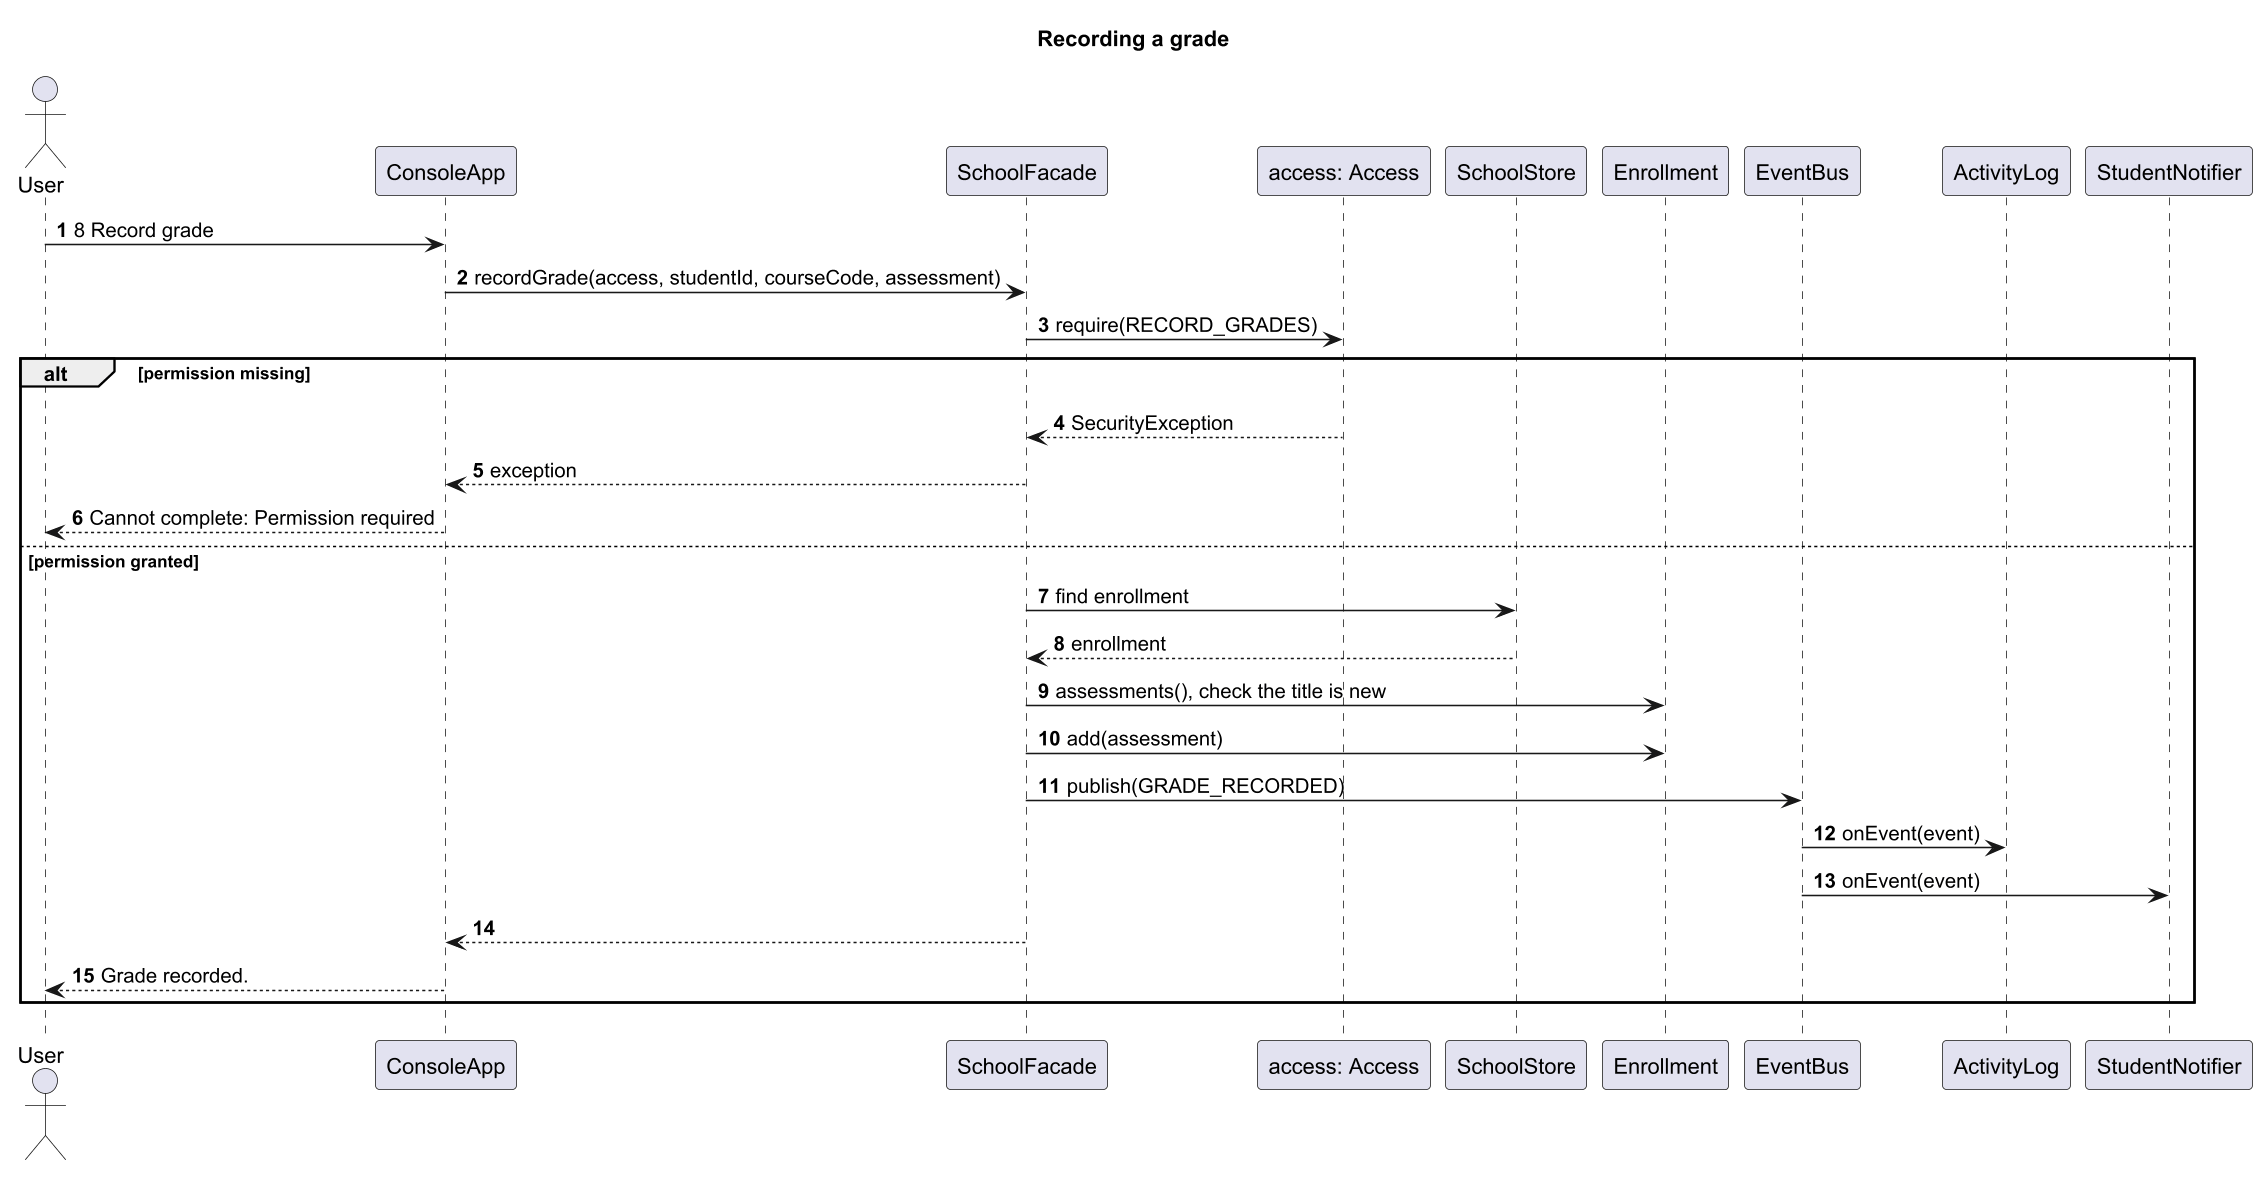

The diagram above was rendered by PlantUML. Its source (embedded in the PNG):
@startuml sequence-record-grade
skinparamlocked dpi 150
title Recording a grade
skinparam shadowing false
autonumber

actor User
participant ConsoleApp
participant SchoolFacade
participant "access: Access" as Access
participant SchoolStore
participant Enrollment
participant EventBus
participant ActivityLog
participant StudentNotifier

User -> ConsoleApp : 8 Record grade
ConsoleApp -> SchoolFacade : recordGrade(access, studentId, courseCode, assessment)
SchoolFacade -> Access : require(RECORD_GRADES)
alt permission missing
  Access --> SchoolFacade : SecurityException
  SchoolFacade --> ConsoleApp : exception
  ConsoleApp --> User : Cannot complete: Permission required
else permission granted
  SchoolFacade -> SchoolStore : find enrollment
  SchoolStore --> SchoolFacade : enrollment
  SchoolFacade -> Enrollment : assessments(), check the title is new
  SchoolFacade -> Enrollment : add(assessment)
  SchoolFacade -> EventBus : publish(GRADE_RECORDED)
  EventBus -> ActivityLog : onEvent(event)
  EventBus -> StudentNotifier : onEvent(event)
  SchoolFacade --> ConsoleApp
  ConsoleApp --> User : Grade recorded.
end
@enduml